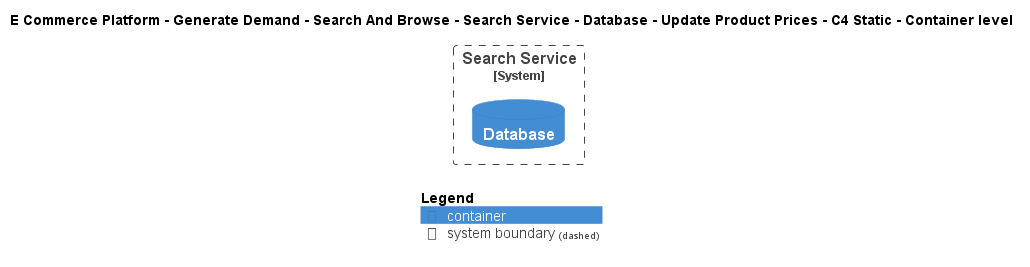

The diagram above was rendered by PlantUML. Its source (embedded in the PNG):
@startuml
!include ..\..\..\..\..\..\..\..\..\.c4s\C4_Container.puml

AddElementTag("c4interflow:lifecycle:new", $bgColor=green, $fontColor=#ffffff, $borderColor=green, $shadowing="False")
AddElementTag("c4interflow:lifecycle:changed", $bgColor=orange, $fontColor=#ffffff, $borderColor=orange, $shadowing="False")
AddElementTag("c4interflow:lifecycle:removed", $bgColor=red, $fontColor=#ffffff, $borderColor=red, $shadowing="False")

AddRelTag("c4interflow:lifecycle:new", $textColor=green, $lineColor=green)
AddRelTag("c4interflow:lifecycle:changed", $textColor=orange, $lineColor=orange)
AddRelTag("c4interflow:lifecycle:removed", $textColor=red, $lineColor=red)

SHOW_PERSON_PORTRAIT()
LAYOUT_TOP_DOWN()

skinparam linetype polyline

title E Commerce Platform - Generate Demand - Search And Browse - Search Service - Database - Update Product Prices - C4 Static - Container level


System_Boundary(ECommercePlatform.GenerateDemand.SearchAndBrowse.SoftwareSystems.SearchService, "Search Service") {
    ContainerDb(ECommercePlatform.GenerateDemand.SearchAndBrowse.SoftwareSystems.SearchService.Containers.Database, "Database", "", "")
}



SHOW_LEGEND()
@enduml